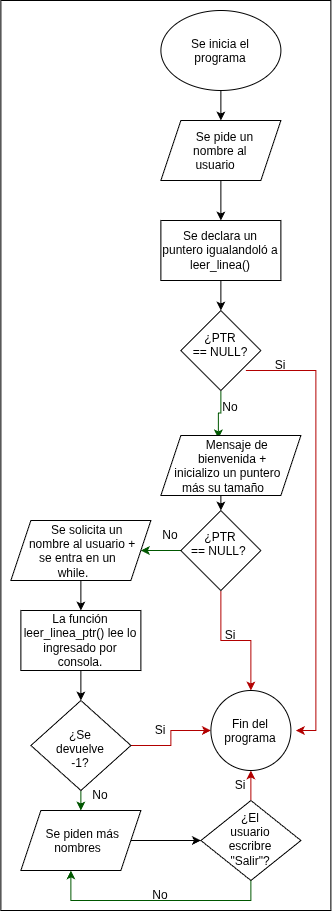

The diagram above was exported from draw.io. Its source (the exported page's mxGraphModel, read from the mxfile embedded in the PNG):
<mxGraphModel dx="736" dy="481" grid="1" gridSize="10" guides="1" tooltips="1" connect="1" arrows="1" fold="1" page="1" pageScale="1" pageWidth="850" pageHeight="1100" math="0" shadow="0">
  <root>
    <mxCell id="0" />
    <mxCell id="1" parent="0" />
    <mxCell id="jOxV_8-fQr5APyzQHGjO-2" parent="1" style="rounded=0;whiteSpace=wrap;html=1;" value="" vertex="1">
      <mxGeometry height="910" width="330" x="180" y="30" as="geometry" />
    </mxCell>
    <mxCell id="Ad48AE6sCLcarPzAxCld-3" edge="1" parent="1" source="Ad48AE6sCLcarPzAxCld-1" style="edgeStyle=orthogonalEdgeStyle;rounded=0;orthogonalLoop=1;jettySize=auto;html=1;" value="">
      <mxGeometry relative="1" as="geometry">
        <mxPoint x="400.0000000000002" y="150" as="targetPoint" />
      </mxGeometry>
    </mxCell>
    <mxCell id="Ad48AE6sCLcarPzAxCld-1" parent="1" style="ellipse;whiteSpace=wrap;html=1;shapeInside=1;" value="Se inicia el programa" vertex="1">
      <mxGeometry height="80" width="120" x="340" y="40" as="geometry" />
    </mxCell>
    <mxCell id="Ad48AE6sCLcarPzAxCld-5" edge="1" parent="1" style="edgeStyle=orthogonalEdgeStyle;rounded=0;orthogonalLoop=1;jettySize=auto;html=1;" target="Ad48AE6sCLcarPzAxCld-4" value="">
      <mxGeometry relative="1" as="geometry">
        <mxPoint x="400" y="210" as="sourcePoint" />
      </mxGeometry>
    </mxCell>
    <mxCell id="Ad48AE6sCLcarPzAxCld-7" edge="1" parent="1" source="Ad48AE6sCLcarPzAxCld-4" style="edgeStyle=orthogonalEdgeStyle;rounded=0;orthogonalLoop=1;jettySize=auto;html=1;" target="Ad48AE6sCLcarPzAxCld-6" value="">
      <mxGeometry relative="1" as="geometry" />
    </mxCell>
    <mxCell id="Ad48AE6sCLcarPzAxCld-4" parent="1" style="whiteSpace=wrap;html=1;" value="Se declara un puntero igualandoló a leer_linea()" vertex="1">
      <mxGeometry height="60" width="120" x="340" y="250" as="geometry" />
    </mxCell>
    <mxCell id="Ad48AE6sCLcarPzAxCld-10" edge="1" parent="1" source="Ad48AE6sCLcarPzAxCld-6" style="edgeStyle=orthogonalEdgeStyle;rounded=0;orthogonalLoop=1;jettySize=auto;html=1;fillColor=#008a00;strokeColor=#005700;entryX=0.411;entryY=0.049;entryDx=0;entryDy=0;entryPerimeter=0;" target="Ad48AE6sCLcarPzAxCld-31" value="">
      <mxGeometry relative="1" as="geometry">
        <mxPoint x="400" y="450" as="targetPoint" />
      </mxGeometry>
    </mxCell>
    <mxCell id="Ad48AE6sCLcarPzAxCld-48" edge="1" parent="1" style="edgeStyle=orthogonalEdgeStyle;rounded=0;orthogonalLoop=1;jettySize=auto;html=1;entryX=1;entryY=0.5;entryDx=0;entryDy=0;fillColor=#e51400;strokeColor=#B20000;">
      <mxGeometry relative="1" as="geometry">
        <Array as="points">
          <mxPoint x="495" y="400" />
          <mxPoint x="495" y="760" />
        </Array>
        <mxPoint x="424.9999999999998" y="400.0000000000001" as="sourcePoint" />
        <mxPoint x="474.99999999999727" y="760" as="targetPoint" />
      </mxGeometry>
    </mxCell>
    <mxCell id="Ad48AE6sCLcarPzAxCld-6" parent="1" style="rhombus;whiteSpace=wrap;html=1;shapeInside=1;" value="¿PTR == NULL?" vertex="1">
      <mxGeometry height="80" width="80" x="360" y="340" as="geometry" />
    </mxCell>
    <mxCell id="Ad48AE6sCLcarPzAxCld-8" parent="1" style="text;html=1;whiteSpace=wrap;strokeColor=none;fillColor=none;align=center;verticalAlign=middle;rounded=0;" value="No" vertex="1">
      <mxGeometry height="30" width="60" x="320" y="550" as="geometry" />
    </mxCell>
    <mxCell id="Ad48AE6sCLcarPzAxCld-12" edge="1" parent="1" style="edgeStyle=orthogonalEdgeStyle;rounded=0;orthogonalLoop=1;jettySize=auto;html=1;" target="Ad48AE6sCLcarPzAxCld-11" value="">
      <mxGeometry relative="1" as="geometry">
        <mxPoint x="400.0000000000002" y="510" as="sourcePoint" />
      </mxGeometry>
    </mxCell>
    <mxCell id="Ad48AE6sCLcarPzAxCld-24" edge="1" parent="1" source="Ad48AE6sCLcarPzAxCld-11" style="edgeStyle=orthogonalEdgeStyle;rounded=0;orthogonalLoop=1;jettySize=auto;html=1;fillColor=#008a00;strokeColor=#005700;" value="">
      <mxGeometry relative="1" as="geometry">
        <Array as="points">
          <mxPoint x="340" y="580" />
          <mxPoint x="340" y="580" />
        </Array>
        <mxPoint x="320" y="580.0000000000002" as="targetPoint" />
      </mxGeometry>
    </mxCell>
    <mxCell id="Ad48AE6sCLcarPzAxCld-46" edge="1" parent="1" source="Ad48AE6sCLcarPzAxCld-11" style="edgeStyle=orthogonalEdgeStyle;rounded=0;orthogonalLoop=1;jettySize=auto;html=1;fillColor=#e51400;strokeColor=#B20000;" target="Ad48AE6sCLcarPzAxCld-43" value="">
      <mxGeometry relative="1" as="geometry" />
    </mxCell>
    <mxCell id="Ad48AE6sCLcarPzAxCld-11" parent="1" style="rhombus;whiteSpace=wrap;html=1;shapeInside=1;" value="¿PTR == NULL?&amp;nbsp;" vertex="1">
      <mxGeometry height="80" width="80" x="360" y="540" as="geometry" />
    </mxCell>
    <mxCell id="Ad48AE6sCLcarPzAxCld-26" edge="1" parent="1" style="edgeStyle=orthogonalEdgeStyle;rounded=0;orthogonalLoop=1;jettySize=auto;html=1;" target="Ad48AE6sCLcarPzAxCld-25" value="">
      <mxGeometry relative="1" as="geometry">
        <mxPoint x="260.0000000000001" y="610" as="sourcePoint" />
      </mxGeometry>
    </mxCell>
    <mxCell id="Ad48AE6sCLcarPzAxCld-28" edge="1" parent="1" source="Ad48AE6sCLcarPzAxCld-25" style="edgeStyle=orthogonalEdgeStyle;rounded=0;orthogonalLoop=1;jettySize=auto;html=1;" target="Ad48AE6sCLcarPzAxCld-27" value="">
      <mxGeometry relative="1" as="geometry" />
    </mxCell>
    <mxCell id="Ad48AE6sCLcarPzAxCld-25" parent="1" style="whiteSpace=wrap;html=1;" value="La función leer_linea_ptr() lee lo ingresado por consola." vertex="1">
      <mxGeometry height="60" width="120" x="200" y="640" as="geometry" />
    </mxCell>
    <mxCell id="Ad48AE6sCLcarPzAxCld-39" edge="1" parent="1" source="Ad48AE6sCLcarPzAxCld-27" style="edgeStyle=orthogonalEdgeStyle;rounded=0;orthogonalLoop=1;jettySize=auto;html=1;" target="Ad48AE6sCLcarPzAxCld-38" value="">
      <mxGeometry relative="1" as="geometry" />
    </mxCell>
    <mxCell id="Ad48AE6sCLcarPzAxCld-45" edge="1" parent="1" source="Ad48AE6sCLcarPzAxCld-27" style="edgeStyle=orthogonalEdgeStyle;rounded=0;orthogonalLoop=1;jettySize=auto;html=1;fillColor=#e51400;strokeColor=#B20000;" target="Ad48AE6sCLcarPzAxCld-43" value="">
      <mxGeometry relative="1" as="geometry" />
    </mxCell>
    <mxCell id="Ad48AE6sCLcarPzAxCld-49" edge="1" parent="1" source="Ad48AE6sCLcarPzAxCld-27" style="edgeStyle=orthogonalEdgeStyle;rounded=0;orthogonalLoop=1;jettySize=auto;html=1;fillColor=#008a00;strokeColor=#005700;" target="Ad48AE6sCLcarPzAxCld-38" value="">
      <mxGeometry relative="1" as="geometry" />
    </mxCell>
    <mxCell id="Ad48AE6sCLcarPzAxCld-27" parent="1" style="rhombus;whiteSpace=wrap;html=1;shapeInside=1;" value="¿Se devuelve -1?&lt;div&gt;&lt;br/&gt;&lt;/div&gt;" vertex="1">
      <mxGeometry height="90" width="100" x="210" y="730" as="geometry" />
    </mxCell>
    <mxCell id="Ad48AE6sCLcarPzAxCld-31" parent="1" style="shape=parallelogram;perimeter=parallelogramPerimeter;whiteSpace=wrap;html=1;shapeInside=1;fixedSize=1;" value="Mensaje de bienvenida + inicializo un puntero más su tamaño" vertex="1">
      <mxGeometry height="60" width="140" x="340" y="465" as="geometry" />
    </mxCell>
    <mxCell id="Ad48AE6sCLcarPzAxCld-33" parent="1" style="shape=parallelogram;perimeter=parallelogramPerimeter;whiteSpace=wrap;html=1;shapeInside=1;fixedSize=1;" value="Se solicita un nombre al usuario + se entra en un while." vertex="1">
      <mxGeometry height="60" width="140" x="190" y="550" as="geometry" />
    </mxCell>
    <mxCell id="Ad48AE6sCLcarPzAxCld-35" parent="1" style="shape=parallelogram;perimeter=parallelogramPerimeter;whiteSpace=wrap;html=1;shapeInside=1;fixedSize=1;" value="Se pide un nombre al usuario" vertex="1">
      <mxGeometry height="60" width="120" x="340" y="150" as="geometry" />
    </mxCell>
    <mxCell id="Ad48AE6sCLcarPzAxCld-41" edge="1" parent="1" source="Ad48AE6sCLcarPzAxCld-38" style="edgeStyle=orthogonalEdgeStyle;rounded=0;orthogonalLoop=1;jettySize=auto;html=1;" target="Ad48AE6sCLcarPzAxCld-40" value="">
      <mxGeometry relative="1" as="geometry" />
    </mxCell>
    <mxCell id="Ad48AE6sCLcarPzAxCld-38" parent="1" style="shape=parallelogram;perimeter=parallelogramPerimeter;whiteSpace=wrap;html=1;shapeInside=1;fixedSize=1;" value="Se piden más nombres" vertex="1">
      <mxGeometry height="60" width="120" x="200" y="840" as="geometry" />
    </mxCell>
    <mxCell id="Ad48AE6sCLcarPzAxCld-44" edge="1" parent="1" source="Ad48AE6sCLcarPzAxCld-40" style="edgeStyle=orthogonalEdgeStyle;rounded=0;orthogonalLoop=1;jettySize=auto;html=1;fillColor=#e51400;strokeColor=#B20000;" target="Ad48AE6sCLcarPzAxCld-43" value="">
      <mxGeometry relative="1" as="geometry" />
    </mxCell>
    <mxCell id="Ad48AE6sCLcarPzAxCld-40" parent="1" style="rhombus;whiteSpace=wrap;html=1;shapeInside=1;" value="¿El usuario escribre &quot;Salir&quot;?" vertex="1">
      <mxGeometry height="80" width="100" x="380" y="830" as="geometry" />
    </mxCell>
    <mxCell id="Ad48AE6sCLcarPzAxCld-43" parent="1" style="ellipse;whiteSpace=wrap;html=1;shapeInside=1;" value="Fin del programa" vertex="1">
      <mxGeometry height="80" width="80" x="390" y="720" as="geometry" />
    </mxCell>
    <mxCell id="Ad48AE6sCLcarPzAxCld-50" parent="1" style="text;html=1;whiteSpace=wrap;strokeColor=none;fillColor=none;align=center;verticalAlign=middle;rounded=0;" value="No" vertex="1">
      <mxGeometry height="30" width="60" x="250" y="810" as="geometry" />
    </mxCell>
    <mxCell id="Ad48AE6sCLcarPzAxCld-51" parent="1" style="text;html=1;whiteSpace=wrap;strokeColor=none;fillColor=none;align=center;verticalAlign=middle;rounded=0;" value="Si" vertex="1">
      <mxGeometry height="30" width="60" x="310" y="745" as="geometry" />
    </mxCell>
    <mxCell id="Ad48AE6sCLcarPzAxCld-52" edge="1" parent="1" source="Ad48AE6sCLcarPzAxCld-40" style="edgeStyle=orthogonalEdgeStyle;rounded=0;orthogonalLoop=1;jettySize=auto;html=1;entryX=0.417;entryY=1;entryDx=0;entryDy=0;entryPerimeter=0;fillColor=#008a00;strokeColor=#005700;" target="Ad48AE6sCLcarPzAxCld-38">
      <mxGeometry relative="1" as="geometry">
        <Array as="points">
          <mxPoint x="430" y="930" />
          <mxPoint x="250" y="930" />
        </Array>
      </mxGeometry>
    </mxCell>
    <mxCell id="Ad48AE6sCLcarPzAxCld-53" parent="1" style="text;html=1;whiteSpace=wrap;strokeColor=none;fillColor=none;align=center;verticalAlign=middle;rounded=0;" value="No" vertex="1">
      <mxGeometry height="30" width="60" x="310" y="910" as="geometry" />
    </mxCell>
    <mxCell id="Ad48AE6sCLcarPzAxCld-54" parent="1" style="text;html=1;whiteSpace=wrap;strokeColor=none;fillColor=none;align=center;verticalAlign=middle;rounded=0;" value="Si" vertex="1">
      <mxGeometry height="30" width="60" x="390" y="800" as="geometry" />
    </mxCell>
    <mxCell id="Ad48AE6sCLcarPzAxCld-55" parent="1" style="text;html=1;whiteSpace=wrap;strokeColor=none;fillColor=none;align=center;verticalAlign=middle;rounded=0;" value="Si" vertex="1">
      <mxGeometry height="30" width="60" x="380" y="650" as="geometry" />
    </mxCell>
    <mxCell id="Ad48AE6sCLcarPzAxCld-57" parent="1" style="text;html=1;whiteSpace=wrap;strokeColor=none;fillColor=none;align=center;verticalAlign=middle;rounded=0;" value="Si" vertex="1">
      <mxGeometry height="30" width="60" x="430" y="380" as="geometry" />
    </mxCell>
    <mxCell id="Ad48AE6sCLcarPzAxCld-58" parent="1" style="text;html=1;whiteSpace=wrap;strokeColor=none;fillColor=none;align=center;verticalAlign=middle;rounded=0;" value="No" vertex="1">
      <mxGeometry height="30" width="60" x="380" y="422" as="geometry" />
    </mxCell>
  </root>
</mxGraphModel>